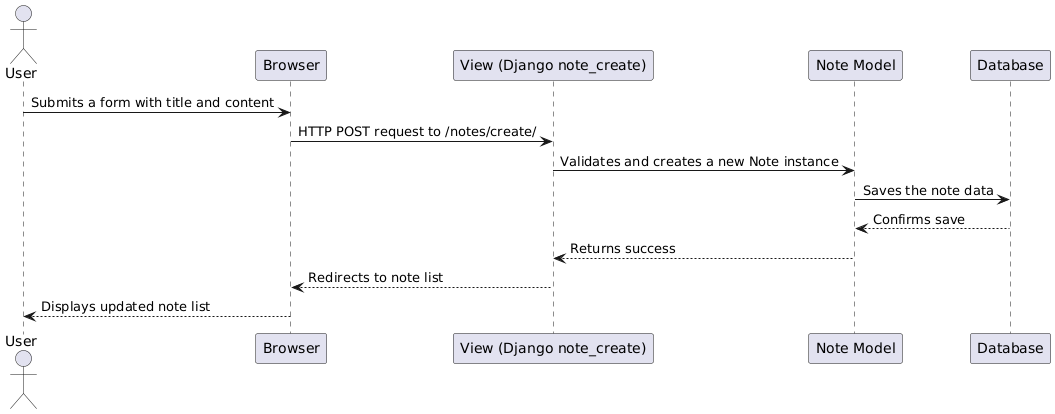

The diagram above was rendered by PlantUML. Its source (embedded in the PNG):
@startuml
actor User
participant "Browser" as Browser
participant "View (Django note_create)" as View
participant "Note Model" as Model
participant "Database" as DB

User -> Browser: Submits a form with title and content
Browser -> View: HTTP POST request to /notes/create/
View -> Model: Validates and creates a new Note instance
Model -> DB: Saves the note data
DB --> Model: Confirms save
Model --> View: Returns success
View --> Browser: Redirects to note list
Browser --> User: Displays updated note list
@enduml